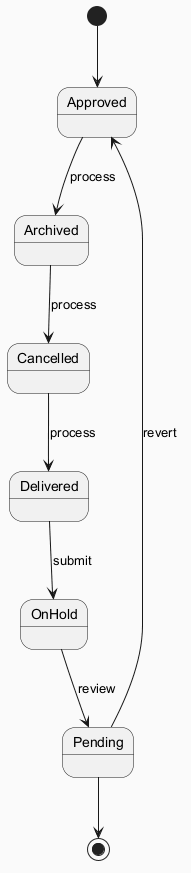

The diagram above was rendered by PlantUML. Its source (embedded in the PNG):
@startuml
skinparam backgroundColor #FAFAFA
skinparam classBackgroundColor #FFF3E0
skinparam classBorderColor #E65100
[*] --> Approved
Approved --> Archived : process
Archived --> Cancelled : process
Cancelled --> Delivered : process
Delivered --> OnHold : submit
OnHold --> Pending : review
Pending --> Approved : revert
Pending --> [*]
@enduml